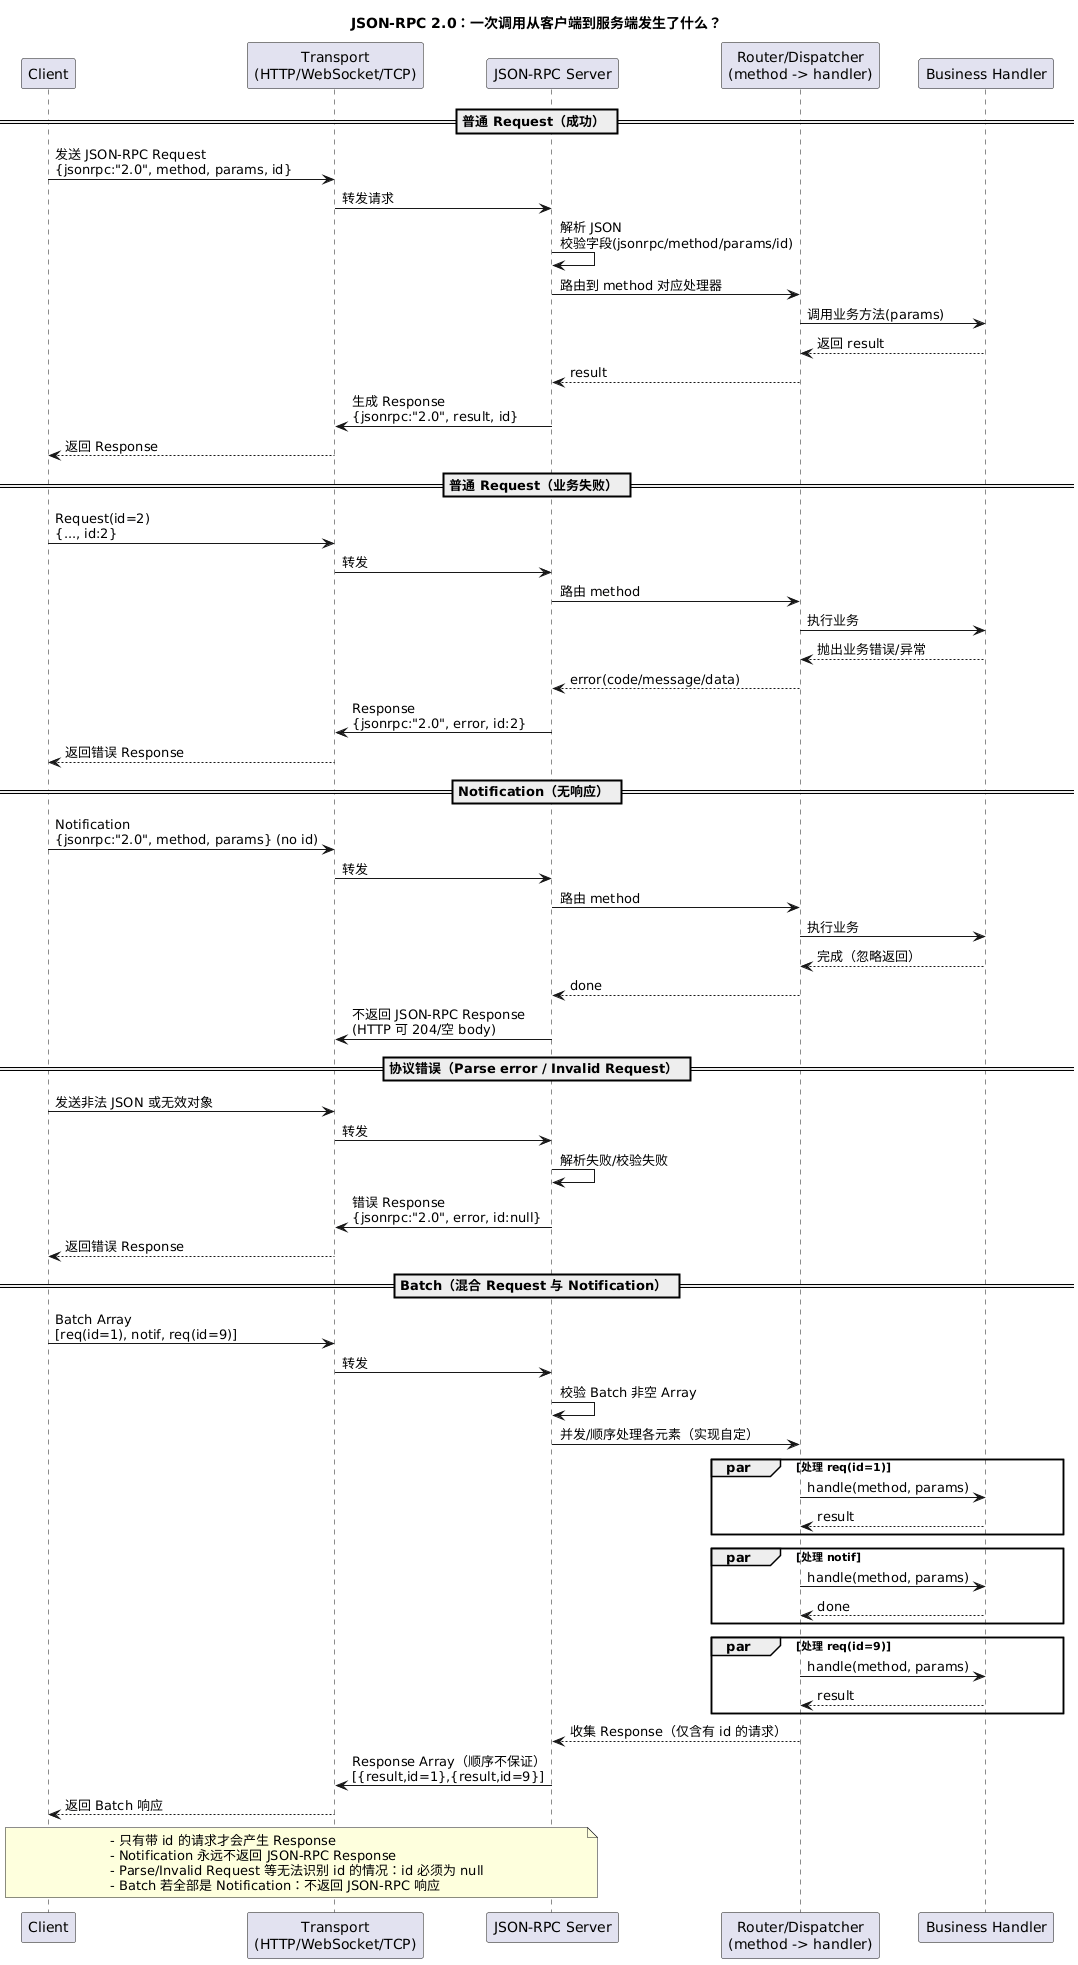

The diagram above was rendered by PlantUML. Its source (embedded in the PNG):
@startuml
title JSON-RPC 2.0：一次调用从客户端到服务端发生了什么？

participant Client
participant "Transport\n(HTTP/WebSocket/TCP)" as T
participant "JSON-RPC Server" as S
participant "Router/Dispatcher\n(method -> handler)" as R
participant "Business Handler" as H

== 普通 Request（成功） ==
Client -> T: 发送 JSON-RPC Request\n{jsonrpc:"2.0", method, params, id}
T -> S: 转发请求
S -> S: 解析 JSON\n校验字段(jsonrpc/method/params/id)
S -> R: 路由到 method 对应处理器
R -> H: 调用业务方法(params)
H --> R: 返回 result
R --> S: result
S -> T: 生成 Response\n{jsonrpc:"2.0", result, id}
T --> Client: 返回 Response

== 普通 Request（业务失败） ==
Client -> T: Request(id=2)\n{..., id:2}
T -> S: 转发
S -> R: 路由 method
R -> H: 执行业务
H --> R: 抛出业务错误/异常
R --> S: error(code/message/data)
S -> T: Response\n{jsonrpc:"2.0", error, id:2}
T --> Client: 返回错误 Response

== Notification（无响应） ==
Client -> T: Notification\n{jsonrpc:"2.0", method, params} (no id)
T -> S: 转发
S -> R: 路由 method
R -> H: 执行业务
H --> R: 完成（忽略返回）
R --> S: done
S -> T: 不返回 JSON-RPC Response\n(HTTP 可 204/空 body)

== 协议错误（Parse error / Invalid Request） ==
Client -> T: 发送非法 JSON 或无效对象
T -> S: 转发
S -> S: 解析失败/校验失败
S -> T: 错误 Response\n{jsonrpc:"2.0", error, id:null}
T --> Client: 返回错误 Response

== Batch（混合 Request 与 Notification） ==
Client -> T: Batch Array\n[req(id=1), notif, req(id=9)]
T -> S: 转发
S -> S: 校验 Batch 非空 Array
S -> R: 并发/顺序处理各元素（实现自定）
par 处理 req(id=1)
  R -> H: handle(method, params)
  H --> R: result
end
par 处理 notif
  R -> H: handle(method, params)
  H --> R: done
end
par 处理 req(id=9)
  R -> H: handle(method, params)
  H --> R: result
end
R --> S: 收集 Response（仅含有 id 的请求）
S -> T: Response Array（顺序不保证）\n[{result,id=1},{result,id=9}]
T --> Client: 返回 Batch 响应

note over Client,S
- 只有带 id 的请求才会产生 Response
- Notification 永远不返回 JSON-RPC Response
- Parse/Invalid Request 等无法识别 id 的情况：id 必须为 null
- Batch 若全部是 Notification：不返回 JSON-RPC 响应
end note
@enduml